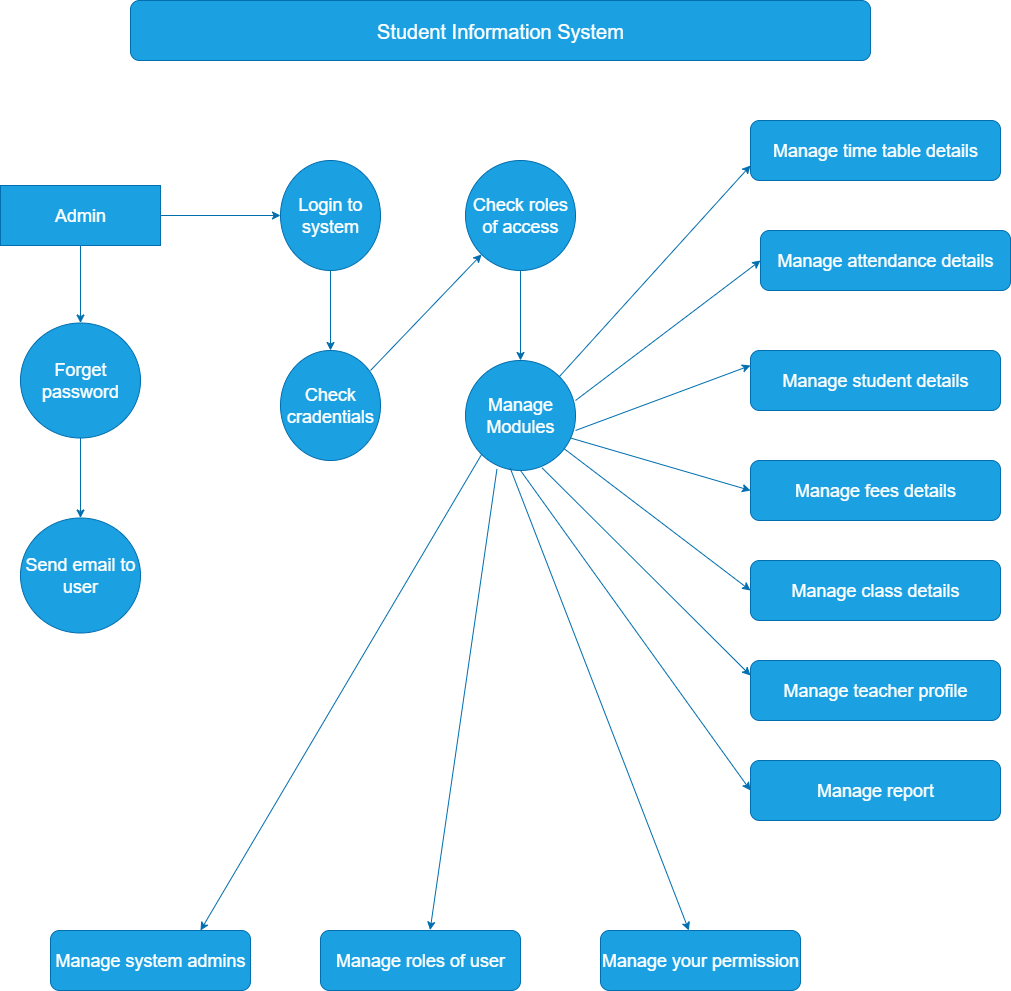

The diagram above was exported from draw.io. Its source (the exported page's mxGraphModel, read from the mxfile embedded in the PNG):
<mxGraphModel dx="1489" dy="814" grid="1" gridSize="10" guides="1" tooltips="1" connect="1" arrows="1" fold="1" page="1" pageScale="1" pageWidth="827" pageHeight="1169" background="none" math="0" shadow="0">
  <root>
    <mxCell id="0" />
    <mxCell id="1" parent="0" />
    <mxCell id="e-jXlg4jNC-1j0Oj62d5-50" value="&lt;font style=&quot;font-size: 20px;&quot;&gt;Student Information System&lt;/font&gt;" style="rounded=1;whiteSpace=wrap;html=1;strokeColor=#006EAF;fillColor=#1ba1e2;fontColor=light-dark(#FFFFFF,#FFF4C3);labelBackgroundColor=none;" vertex="1" parent="1">
      <mxGeometry x="160" y="50" width="740" height="60" as="geometry" />
    </mxCell>
    <mxCell id="e-jXlg4jNC-1j0Oj62d5-51" value="&lt;font style=&quot;color: light-dark(rgb(255, 255, 255), rgb(255, 255, 255)); font-size: 18px;&quot;&gt;Manage time table details&lt;/font&gt;" style="rounded=1;whiteSpace=wrap;html=1;strokeColor=#006EAF;fillColor=#1ba1e2;fontColor=#FFFFFF;" vertex="1" parent="1">
      <mxGeometry x="780" y="170" width="250" height="60" as="geometry" />
    </mxCell>
    <mxCell id="e-jXlg4jNC-1j0Oj62d5-53" value="&lt;font style=&quot;font-size: 18px; color: light-dark(rgb(255, 255, 255), rgb(255, 244, 195));&quot;&gt;Manage attendance details&lt;/font&gt;" style="rounded=1;whiteSpace=wrap;html=1;strokeColor=#006EAF;fillColor=#1ba1e2;fontColor=#FFFFFF;" vertex="1" parent="1">
      <mxGeometry x="790" y="280" width="250" height="60" as="geometry" />
    </mxCell>
    <mxCell id="e-jXlg4jNC-1j0Oj62d5-56" value="&lt;font style=&quot;color: light-dark(rgb(255, 255, 255), rgb(212, 225, 245)); font-size: 18px;&quot;&gt;Manage student details&lt;/font&gt;" style="rounded=1;whiteSpace=wrap;html=1;strokeColor=#006EAF;fillColor=#1ba1e2;fontColor=#ffffff;" vertex="1" parent="1">
      <mxGeometry x="780" y="400" width="250" height="60" as="geometry" />
    </mxCell>
    <mxCell id="e-jXlg4jNC-1j0Oj62d5-58" value="&lt;font style=&quot;font-size: 18px; color: light-dark(rgb(255, 255, 255), rgb(255, 255, 204));&quot;&gt;Manage fees details&lt;/font&gt;" style="rounded=1;whiteSpace=wrap;html=1;strokeColor=#006EAF;fillColor=#1ba1e2;fontColor=#ffffff;" vertex="1" parent="1">
      <mxGeometry x="780" y="510" width="250" height="60" as="geometry" />
    </mxCell>
    <mxCell id="e-jXlg4jNC-1j0Oj62d5-62" value="&lt;font style=&quot;color: light-dark(rgb(255, 255, 255), rgb(255, 255, 255)); font-size: 18px;&quot;&gt;Manage class details&lt;/font&gt;" style="rounded=1;whiteSpace=wrap;html=1;strokeColor=#006EAF;fillColor=#1ba1e2;fontColor=#ffffff;" vertex="1" parent="1">
      <mxGeometry x="780" y="610" width="250" height="60" as="geometry" />
    </mxCell>
    <mxCell id="e-jXlg4jNC-1j0Oj62d5-64" value="&lt;font style=&quot;color: light-dark(rgb(255, 255, 255), rgb(255, 244, 195)); font-size: 18px;&quot;&gt;Manage teacher profile&lt;/font&gt;" style="rounded=1;whiteSpace=wrap;html=1;strokeColor=#006EAF;fillColor=#1ba1e2;fontColor=#ffffff;" vertex="1" parent="1">
      <mxGeometry x="780" y="710" width="250" height="60" as="geometry" />
    </mxCell>
    <mxCell id="e-jXlg4jNC-1j0Oj62d5-66" value="&lt;font style=&quot;font-size: 18px; color: light-dark(rgb(255, 255, 255), rgb(255, 255, 204));&quot;&gt;Manage report&lt;/font&gt;" style="rounded=1;whiteSpace=wrap;html=1;strokeColor=#006EAF;fillColor=#1ba1e2;fontColor=#ffffff;" vertex="1" parent="1">
      <mxGeometry x="780" y="810" width="250" height="60" as="geometry" />
    </mxCell>
    <mxCell id="e-jXlg4jNC-1j0Oj62d5-73" value="" style="edgeStyle=orthogonalEdgeStyle;rounded=0;orthogonalLoop=1;jettySize=auto;html=1;strokeColor=#006EAF;fillColor=#1ba1e2;" edge="1" parent="1" source="e-jXlg4jNC-1j0Oj62d5-69" target="e-jXlg4jNC-1j0Oj62d5-72">
      <mxGeometry relative="1" as="geometry" />
    </mxCell>
    <mxCell id="e-jXlg4jNC-1j0Oj62d5-69" value="&lt;font style=&quot;font-size: 18px; color: light-dark(rgb(255, 255, 255), rgb(255, 255, 204));&quot;&gt;Check roles of access&lt;/font&gt;" style="ellipse;whiteSpace=wrap;html=1;aspect=fixed;strokeColor=#006EAF;fillColor=#1ba1e2;fontColor=#ffffff;" vertex="1" parent="1">
      <mxGeometry x="495" y="210" width="110" height="110" as="geometry" />
    </mxCell>
    <mxCell id="e-jXlg4jNC-1j0Oj62d5-72" value="&lt;font style=&quot;font-size: 18px; color: light-dark(rgb(255, 255, 255), rgb(255, 255, 255));&quot;&gt;Manage&lt;/font&gt;&lt;div&gt;&lt;font style=&quot;font-size: 18px; color: light-dark(rgb(255, 255, 255), rgb(255, 255, 255));&quot;&gt;Modules&lt;/font&gt;&lt;/div&gt;" style="ellipse;whiteSpace=wrap;html=1;aspect=fixed;strokeColor=#006EAF;fillColor=#1ba1e2;fontColor=#ffffff;" vertex="1" parent="1">
      <mxGeometry x="495" y="410" width="110" height="110" as="geometry" />
    </mxCell>
    <mxCell id="e-jXlg4jNC-1j0Oj62d5-76" value="" style="edgeStyle=orthogonalEdgeStyle;rounded=0;orthogonalLoop=1;jettySize=auto;html=1;strokeColor=#006EAF;fillColor=#1ba1e2;" edge="1" parent="1" source="e-jXlg4jNC-1j0Oj62d5-74" target="e-jXlg4jNC-1j0Oj62d5-75">
      <mxGeometry relative="1" as="geometry" />
    </mxCell>
    <mxCell id="e-jXlg4jNC-1j0Oj62d5-81" value="" style="edgeStyle=orthogonalEdgeStyle;rounded=0;orthogonalLoop=1;jettySize=auto;html=1;strokeColor=#006EAF;fillColor=#1ba1e2;" edge="1" parent="1" source="e-jXlg4jNC-1j0Oj62d5-74" target="e-jXlg4jNC-1j0Oj62d5-80">
      <mxGeometry relative="1" as="geometry" />
    </mxCell>
    <mxCell id="e-jXlg4jNC-1j0Oj62d5-74" value="&lt;font style=&quot;font-size: 18px; color: light-dark(rgb(255, 255, 255), rgb(212, 225, 245));&quot;&gt;Admin&lt;/font&gt;" style="rounded=0;whiteSpace=wrap;html=1;strokeColor=#006EAF;fillColor=#1ba1e2;fontColor=#ffffff;" vertex="1" parent="1">
      <mxGeometry x="30" y="235" width="160" height="60" as="geometry" />
    </mxCell>
    <mxCell id="e-jXlg4jNC-1j0Oj62d5-78" value="" style="edgeStyle=orthogonalEdgeStyle;rounded=0;orthogonalLoop=1;jettySize=auto;html=1;strokeColor=#006EAF;fillColor=#1ba1e2;" edge="1" parent="1" source="e-jXlg4jNC-1j0Oj62d5-75" target="e-jXlg4jNC-1j0Oj62d5-77">
      <mxGeometry relative="1" as="geometry" />
    </mxCell>
    <mxCell id="e-jXlg4jNC-1j0Oj62d5-75" value="&lt;font style=&quot;font-size: 18px; color: light-dark(rgb(255, 255, 255), rgb(255, 244, 195));&quot;&gt;Login to system&lt;/font&gt;" style="ellipse;whiteSpace=wrap;html=1;rounded=0;strokeColor=#006EAF;fillColor=#1ba1e2;fontColor=#ffffff;" vertex="1" parent="1">
      <mxGeometry x="310" y="210" width="100" height="110" as="geometry" />
    </mxCell>
    <mxCell id="e-jXlg4jNC-1j0Oj62d5-77" value="&lt;font style=&quot;font-size: 18px; color: light-dark(rgb(255, 255, 255), rgb(255, 244, 195));&quot;&gt;Check cradentials&lt;/font&gt;" style="ellipse;whiteSpace=wrap;html=1;rounded=0;strokeColor=#006EAF;fillColor=#1ba1e2;fontColor=#ffffff;" vertex="1" parent="1">
      <mxGeometry x="310" y="400" width="100" height="110" as="geometry" />
    </mxCell>
    <mxCell id="e-jXlg4jNC-1j0Oj62d5-79" value="" style="endArrow=classic;html=1;rounded=0;entryX=0;entryY=1;entryDx=0;entryDy=0;strokeColor=#006EAF;fillColor=#1ba1e2;" edge="1" parent="1" target="e-jXlg4jNC-1j0Oj62d5-69">
      <mxGeometry width="50" height="50" relative="1" as="geometry">
        <mxPoint x="400" y="420" as="sourcePoint" />
        <mxPoint x="450" y="370" as="targetPoint" />
      </mxGeometry>
    </mxCell>
    <mxCell id="e-jXlg4jNC-1j0Oj62d5-83" value="" style="edgeStyle=orthogonalEdgeStyle;rounded=0;orthogonalLoop=1;jettySize=auto;html=1;strokeColor=#006EAF;fillColor=#1ba1e2;" edge="1" parent="1" source="e-jXlg4jNC-1j0Oj62d5-80" target="e-jXlg4jNC-1j0Oj62d5-82">
      <mxGeometry relative="1" as="geometry" />
    </mxCell>
    <mxCell id="e-jXlg4jNC-1j0Oj62d5-80" value="&lt;font style=&quot;font-size: 18px; color: light-dark(rgb(255, 255, 255), rgb(255, 255, 255));&quot;&gt;Forget password&lt;/font&gt;" style="ellipse;whiteSpace=wrap;html=1;rounded=0;strokeColor=#006EAF;fillColor=#1ba1e2;fontColor=#ffffff;" vertex="1" parent="1">
      <mxGeometry x="50" y="372.5" width="120" height="115" as="geometry" />
    </mxCell>
    <mxCell id="e-jXlg4jNC-1j0Oj62d5-82" value="&lt;font style=&quot;font-size: 18px; color: light-dark(rgb(255, 255, 255), rgb(255, 255, 204));&quot;&gt;Send email to user&lt;/font&gt;" style="ellipse;whiteSpace=wrap;html=1;rounded=0;strokeColor=#006EAF;fillColor=#1ba1e2;fontColor=#ffffff;" vertex="1" parent="1">
      <mxGeometry x="50" y="567.5" width="120" height="115" as="geometry" />
    </mxCell>
    <mxCell id="e-jXlg4jNC-1j0Oj62d5-84" value="&lt;font style=&quot;font-size: 18px; color: light-dark(rgb(255, 255, 255), rgb(212, 225, 245));&quot;&gt;Manage system admins&lt;/font&gt;" style="rounded=1;whiteSpace=wrap;html=1;strokeColor=#006EAF;fillColor=#1ba1e2;fontColor=#ffffff;" vertex="1" parent="1">
      <mxGeometry x="80" y="980" width="200" height="60" as="geometry" />
    </mxCell>
    <mxCell id="e-jXlg4jNC-1j0Oj62d5-85" value="&lt;font style=&quot;font-size: 18px; color: light-dark(rgb(255, 255, 255), rgb(255, 244, 195));&quot;&gt;Manage roles of user&lt;/font&gt;" style="rounded=1;whiteSpace=wrap;html=1;strokeColor=#006EAF;fillColor=#1ba1e2;fontColor=#ffffff;" vertex="1" parent="1">
      <mxGeometry x="350" y="980" width="200" height="60" as="geometry" />
    </mxCell>
    <mxCell id="e-jXlg4jNC-1j0Oj62d5-87" value="&lt;font style=&quot;font-size: 18px; color: light-dark(rgb(255, 255, 255), rgb(255, 255, 255));&quot;&gt;Manage your permission&lt;/font&gt;" style="rounded=1;whiteSpace=wrap;html=1;strokeColor=#006EAF;fillColor=#1ba1e2;fontColor=#ffffff;" vertex="1" parent="1">
      <mxGeometry x="630" y="980" width="200" height="60" as="geometry" />
    </mxCell>
    <mxCell id="e-jXlg4jNC-1j0Oj62d5-91" value="" style="endArrow=classic;html=1;rounded=0;exitX=1;exitY=0;exitDx=0;exitDy=0;entryX=0;entryY=0.75;entryDx=0;entryDy=0;strokeColor=#006EAF;fillColor=#1ba1e2;" edge="1" parent="1" source="e-jXlg4jNC-1j0Oj62d5-72" target="e-jXlg4jNC-1j0Oj62d5-51">
      <mxGeometry width="50" height="50" relative="1" as="geometry">
        <mxPoint x="610" y="390" as="sourcePoint" />
        <mxPoint x="660" y="340" as="targetPoint" />
      </mxGeometry>
    </mxCell>
    <mxCell id="e-jXlg4jNC-1j0Oj62d5-94" value="" style="endArrow=classic;html=1;rounded=0;entryX=0;entryY=0.5;entryDx=0;entryDy=0;strokeColor=#006EAF;fillColor=#1ba1e2;" edge="1" parent="1" target="e-jXlg4jNC-1j0Oj62d5-53">
      <mxGeometry width="50" height="50" relative="1" as="geometry">
        <mxPoint x="605" y="450" as="sourcePoint" />
        <mxPoint x="655" y="400" as="targetPoint" />
      </mxGeometry>
    </mxCell>
    <mxCell id="e-jXlg4jNC-1j0Oj62d5-95" value="" style="endArrow=classic;html=1;rounded=0;entryX=0;entryY=0.25;entryDx=0;entryDy=0;strokeColor=#006EAF;fillColor=#1ba1e2;" edge="1" parent="1" target="e-jXlg4jNC-1j0Oj62d5-56">
      <mxGeometry width="50" height="50" relative="1" as="geometry">
        <mxPoint x="605" y="480" as="sourcePoint" />
        <mxPoint x="655" y="430" as="targetPoint" />
      </mxGeometry>
    </mxCell>
    <mxCell id="e-jXlg4jNC-1j0Oj62d5-96" value="" style="endArrow=classic;html=1;rounded=0;entryX=0;entryY=0.5;entryDx=0;entryDy=0;strokeColor=#006EAF;fillColor=#1ba1e2;" edge="1" parent="1" target="e-jXlg4jNC-1j0Oj62d5-58">
      <mxGeometry width="50" height="50" relative="1" as="geometry">
        <mxPoint x="600" y="487.5" as="sourcePoint" />
        <mxPoint x="650" y="437.5" as="targetPoint" />
      </mxGeometry>
    </mxCell>
    <mxCell id="e-jXlg4jNC-1j0Oj62d5-97" value="" style="endArrow=classic;html=1;rounded=0;entryX=0;entryY=0.5;entryDx=0;entryDy=0;strokeColor=#006EAF;fillColor=#1ba1e2;" edge="1" parent="1" source="e-jXlg4jNC-1j0Oj62d5-72" target="e-jXlg4jNC-1j0Oj62d5-62">
      <mxGeometry width="50" height="50" relative="1" as="geometry">
        <mxPoint x="590" y="570" as="sourcePoint" />
        <mxPoint x="640" y="520" as="targetPoint" />
      </mxGeometry>
    </mxCell>
    <mxCell id="e-jXlg4jNC-1j0Oj62d5-98" value="" style="endArrow=classic;html=1;rounded=0;exitX=0.697;exitY=0.977;exitDx=0;exitDy=0;exitPerimeter=0;entryX=0;entryY=0.25;entryDx=0;entryDy=0;strokeColor=#006EAF;fillColor=#1ba1e2;" edge="1" parent="1" source="e-jXlg4jNC-1j0Oj62d5-72" target="e-jXlg4jNC-1j0Oj62d5-64">
      <mxGeometry width="50" height="50" relative="1" as="geometry">
        <mxPoint x="610" y="740" as="sourcePoint" />
        <mxPoint x="660" y="690" as="targetPoint" />
      </mxGeometry>
    </mxCell>
    <mxCell id="e-jXlg4jNC-1j0Oj62d5-99" value="" style="endArrow=classic;html=1;rounded=0;exitX=0.5;exitY=1;exitDx=0;exitDy=0;entryX=0;entryY=0.5;entryDx=0;entryDy=0;strokeColor=#006EAF;fillColor=#1ba1e2;" edge="1" parent="1" source="e-jXlg4jNC-1j0Oj62d5-72" target="e-jXlg4jNC-1j0Oj62d5-66">
      <mxGeometry width="50" height="50" relative="1" as="geometry">
        <mxPoint x="610" y="740" as="sourcePoint" />
        <mxPoint x="660" y="690" as="targetPoint" />
      </mxGeometry>
    </mxCell>
    <mxCell id="e-jXlg4jNC-1j0Oj62d5-100" value="" style="endArrow=classic;html=1;rounded=0;exitX=0.406;exitY=0.977;exitDx=0;exitDy=0;exitPerimeter=0;strokeColor=#006EAF;fillColor=#1ba1e2;" edge="1" parent="1" source="e-jXlg4jNC-1j0Oj62d5-72" target="e-jXlg4jNC-1j0Oj62d5-87">
      <mxGeometry width="50" height="50" relative="1" as="geometry">
        <mxPoint x="610" y="740" as="sourcePoint" />
        <mxPoint x="660" y="690" as="targetPoint" />
      </mxGeometry>
    </mxCell>
    <mxCell id="e-jXlg4jNC-1j0Oj62d5-102" value="" style="endArrow=classic;html=1;rounded=0;exitX=0.286;exitY=0.986;exitDx=0;exitDy=0;exitPerimeter=0;entryX=0.548;entryY=-0.007;entryDx=0;entryDy=0;entryPerimeter=0;strokeColor=#006EAF;fillColor=#1ba1e2;" edge="1" parent="1" source="e-jXlg4jNC-1j0Oj62d5-72" target="e-jXlg4jNC-1j0Oj62d5-85">
      <mxGeometry width="50" height="50" relative="1" as="geometry">
        <mxPoint x="495" y="780" as="sourcePoint" />
        <mxPoint x="545" y="730" as="targetPoint" />
      </mxGeometry>
    </mxCell>
    <mxCell id="e-jXlg4jNC-1j0Oj62d5-103" value="" style="endArrow=classic;html=1;rounded=0;exitX=0;exitY=1;exitDx=0;exitDy=0;entryX=0.75;entryY=0;entryDx=0;entryDy=0;strokeColor=#006EAF;fillColor=#1ba1e2;" edge="1" parent="1" source="e-jXlg4jNC-1j0Oj62d5-72" target="e-jXlg4jNC-1j0Oj62d5-84">
      <mxGeometry width="50" height="50" relative="1" as="geometry">
        <mxPoint x="370" y="780" as="sourcePoint" />
        <mxPoint x="420" y="730" as="targetPoint" />
      </mxGeometry>
    </mxCell>
  </root>
</mxGraphModel>